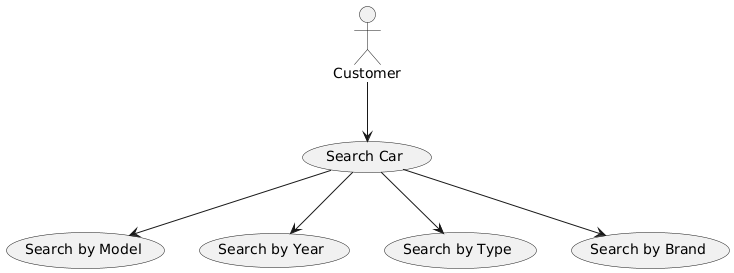

The diagram above was rendered by PlantUML. Its source (embedded in the PNG):
@startuml
actor Customer

usecase "Search Car" as UC_Search
usecase "Search by Model" as UC_Model
usecase "Search by Year" as UC_Year
usecase "Search by Type" as UC_Type
usecase "Search by Brand" as UC_Brand

Customer --> UC_Search
UC_Search --> UC_Model
UC_Search --> UC_Year
UC_Search --> UC_Type
UC_Search --> UC_Brand
@enduml